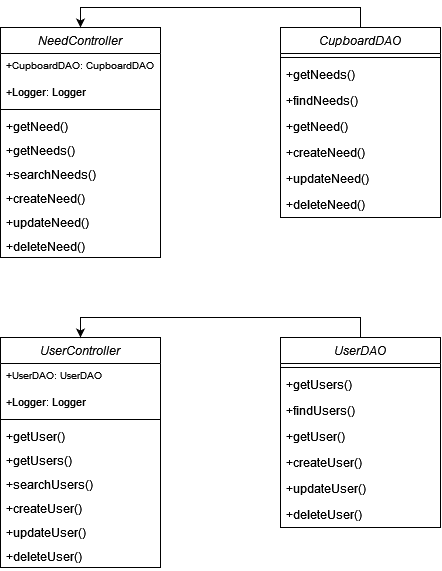

The diagram above was exported from draw.io. Its source (the exported page's mxGraphModel, read from the mxfile embedded in the PNG):
<mxGraphModel dx="750" dy="1548" grid="1" gridSize="10" guides="1" tooltips="1" connect="1" arrows="1" fold="1" page="1" pageScale="1" pageWidth="827" pageHeight="1169" math="0" shadow="0">
  <root>
    <mxCell id="WIyWlLk6GJQsqaUBKTNV-0" />
    <mxCell id="WIyWlLk6GJQsqaUBKTNV-1" parent="WIyWlLk6GJQsqaUBKTNV-0" />
    <mxCell id="zkfFHV4jXpPFQw0GAbJ--0" value="NeedController" style="swimlane;fontStyle=2;align=center;verticalAlign=top;childLayout=stackLayout;horizontal=1;startSize=26;horizontalStack=0;resizeParent=1;resizeLast=0;collapsible=1;marginBottom=0;rounded=0;shadow=0;strokeWidth=1;" parent="WIyWlLk6GJQsqaUBKTNV-1" vertex="1">
      <mxGeometry y="-30" width="160" height="230" as="geometry">
        <mxRectangle x="230" y="140" width="160" height="26" as="alternateBounds" />
      </mxGeometry>
    </mxCell>
    <mxCell id="zkfFHV4jXpPFQw0GAbJ--1" value="+CupboardDAO: CupboardDAO" style="text;align=left;verticalAlign=top;spacingLeft=4;spacingRight=4;overflow=hidden;rotatable=0;points=[[0,0.5],[1,0.5]];portConstraint=eastwest;fontSize=10;" parent="zkfFHV4jXpPFQw0GAbJ--0" vertex="1">
      <mxGeometry y="26" width="160" height="26" as="geometry" />
    </mxCell>
    <mxCell id="zkfFHV4jXpPFQw0GAbJ--2" value="+Logger: Logger" style="text;align=left;verticalAlign=top;spacingLeft=4;spacingRight=4;overflow=hidden;rotatable=0;points=[[0,0.5],[1,0.5]];portConstraint=eastwest;rounded=0;shadow=0;html=0;fontSize=11;" parent="zkfFHV4jXpPFQw0GAbJ--0" vertex="1">
      <mxGeometry y="52" width="160" height="26" as="geometry" />
    </mxCell>
    <mxCell id="zkfFHV4jXpPFQw0GAbJ--4" value="" style="line;html=1;strokeWidth=1;align=left;verticalAlign=middle;spacingTop=-1;spacingLeft=3;spacingRight=3;rotatable=0;labelPosition=right;points=[];portConstraint=eastwest;" parent="zkfFHV4jXpPFQw0GAbJ--0" vertex="1">
      <mxGeometry y="78" width="160" height="8" as="geometry" />
    </mxCell>
    <mxCell id="zkfFHV4jXpPFQw0GAbJ--5" value="+getNeed()" style="text;align=left;verticalAlign=top;spacingLeft=4;spacingRight=4;overflow=hidden;rotatable=0;points=[[0,0.5],[1,0.5]];portConstraint=eastwest;" parent="zkfFHV4jXpPFQw0GAbJ--0" vertex="1">
      <mxGeometry y="86" width="160" height="24" as="geometry" />
    </mxCell>
    <mxCell id="ss3yNRQSHDaXn_apBEOs-46" value="+getNeeds()" style="text;align=left;verticalAlign=top;spacingLeft=4;spacingRight=4;overflow=hidden;rotatable=0;points=[[0,0.5],[1,0.5]];portConstraint=eastwest;" vertex="1" parent="zkfFHV4jXpPFQw0GAbJ--0">
      <mxGeometry y="110" width="160" height="24" as="geometry" />
    </mxCell>
    <mxCell id="ss3yNRQSHDaXn_apBEOs-47" value="+searchNeeds()" style="text;align=left;verticalAlign=top;spacingLeft=4;spacingRight=4;overflow=hidden;rotatable=0;points=[[0,0.5],[1,0.5]];portConstraint=eastwest;" vertex="1" parent="zkfFHV4jXpPFQw0GAbJ--0">
      <mxGeometry y="134" width="160" height="24" as="geometry" />
    </mxCell>
    <mxCell id="ss3yNRQSHDaXn_apBEOs-48" value="+createNeed()" style="text;align=left;verticalAlign=top;spacingLeft=4;spacingRight=4;overflow=hidden;rotatable=0;points=[[0,0.5],[1,0.5]];portConstraint=eastwest;" vertex="1" parent="zkfFHV4jXpPFQw0GAbJ--0">
      <mxGeometry y="158" width="160" height="24" as="geometry" />
    </mxCell>
    <mxCell id="ss3yNRQSHDaXn_apBEOs-49" value="+updateNeed()" style="text;align=left;verticalAlign=top;spacingLeft=4;spacingRight=4;overflow=hidden;rotatable=0;points=[[0,0.5],[1,0.5]];portConstraint=eastwest;" vertex="1" parent="zkfFHV4jXpPFQw0GAbJ--0">
      <mxGeometry y="182" width="160" height="24" as="geometry" />
    </mxCell>
    <mxCell id="ss3yNRQSHDaXn_apBEOs-50" value="+deleteNeed()" style="text;align=left;verticalAlign=top;spacingLeft=4;spacingRight=4;overflow=hidden;rotatable=0;points=[[0,0.5],[1,0.5]];portConstraint=eastwest;" vertex="1" parent="zkfFHV4jXpPFQw0GAbJ--0">
      <mxGeometry y="206" width="160" height="24" as="geometry" />
    </mxCell>
    <mxCell id="ss3yNRQSHDaXn_apBEOs-148" style="edgeStyle=orthogonalEdgeStyle;rounded=0;orthogonalLoop=1;jettySize=auto;html=1;exitX=0.5;exitY=0;exitDx=0;exitDy=0;entryX=0.5;entryY=0;entryDx=0;entryDy=0;" edge="1" parent="WIyWlLk6GJQsqaUBKTNV-1" source="ss3yNRQSHDaXn_apBEOs-12" target="zkfFHV4jXpPFQw0GAbJ--0">
      <mxGeometry relative="1" as="geometry" />
    </mxCell>
    <mxCell id="ss3yNRQSHDaXn_apBEOs-12" value="CupboardDAO&#10;" style="swimlane;fontStyle=2;align=center;verticalAlign=top;childLayout=stackLayout;horizontal=1;startSize=26;horizontalStack=0;resizeParent=1;resizeLast=0;collapsible=1;marginBottom=0;rounded=0;shadow=0;strokeWidth=1;" vertex="1" parent="WIyWlLk6GJQsqaUBKTNV-1">
      <mxGeometry x="280" y="-30" width="160" height="190" as="geometry">
        <mxRectangle x="230" y="140" width="160" height="26" as="alternateBounds" />
      </mxGeometry>
    </mxCell>
    <mxCell id="ss3yNRQSHDaXn_apBEOs-16" value="" style="line;html=1;strokeWidth=1;align=left;verticalAlign=middle;spacingTop=-1;spacingLeft=3;spacingRight=3;rotatable=0;labelPosition=right;points=[];portConstraint=eastwest;" vertex="1" parent="ss3yNRQSHDaXn_apBEOs-12">
      <mxGeometry y="26" width="160" height="8" as="geometry" />
    </mxCell>
    <mxCell id="ss3yNRQSHDaXn_apBEOs-17" value="+getNeeds()" style="text;align=left;verticalAlign=top;spacingLeft=4;spacingRight=4;overflow=hidden;rotatable=0;points=[[0,0.5],[1,0.5]];portConstraint=eastwest;" vertex="1" parent="ss3yNRQSHDaXn_apBEOs-12">
      <mxGeometry y="34" width="160" height="26" as="geometry" />
    </mxCell>
    <mxCell id="ss3yNRQSHDaXn_apBEOs-87" value="+findNeeds()" style="text;align=left;verticalAlign=top;spacingLeft=4;spacingRight=4;overflow=hidden;rotatable=0;points=[[0,0.5],[1,0.5]];portConstraint=eastwest;" vertex="1" parent="ss3yNRQSHDaXn_apBEOs-12">
      <mxGeometry y="60" width="160" height="26" as="geometry" />
    </mxCell>
    <mxCell id="ss3yNRQSHDaXn_apBEOs-90" value="+getNeed()" style="text;align=left;verticalAlign=top;spacingLeft=4;spacingRight=4;overflow=hidden;rotatable=0;points=[[0,0.5],[1,0.5]];portConstraint=eastwest;" vertex="1" parent="ss3yNRQSHDaXn_apBEOs-12">
      <mxGeometry y="86" width="160" height="26" as="geometry" />
    </mxCell>
    <mxCell id="ss3yNRQSHDaXn_apBEOs-88" value="+createNeed()" style="text;align=left;verticalAlign=top;spacingLeft=4;spacingRight=4;overflow=hidden;rotatable=0;points=[[0,0.5],[1,0.5]];portConstraint=eastwest;" vertex="1" parent="ss3yNRQSHDaXn_apBEOs-12">
      <mxGeometry y="112" width="160" height="26" as="geometry" />
    </mxCell>
    <mxCell id="ss3yNRQSHDaXn_apBEOs-91" value="+updateNeed()" style="text;align=left;verticalAlign=top;spacingLeft=4;spacingRight=4;overflow=hidden;rotatable=0;points=[[0,0.5],[1,0.5]];portConstraint=eastwest;" vertex="1" parent="ss3yNRQSHDaXn_apBEOs-12">
      <mxGeometry y="138" width="160" height="26" as="geometry" />
    </mxCell>
    <mxCell id="ss3yNRQSHDaXn_apBEOs-89" value="+deleteNeed()" style="text;align=left;verticalAlign=top;spacingLeft=4;spacingRight=4;overflow=hidden;rotatable=0;points=[[0,0.5],[1,0.5]];portConstraint=eastwest;" vertex="1" parent="ss3yNRQSHDaXn_apBEOs-12">
      <mxGeometry y="164" width="160" height="26" as="geometry" />
    </mxCell>
    <mxCell id="ss3yNRQSHDaXn_apBEOs-51" value="UserController" style="swimlane;fontStyle=2;align=center;verticalAlign=top;childLayout=stackLayout;horizontal=1;startSize=26;horizontalStack=0;resizeParent=1;resizeLast=0;collapsible=1;marginBottom=0;rounded=0;shadow=0;strokeWidth=1;" vertex="1" parent="WIyWlLk6GJQsqaUBKTNV-1">
      <mxGeometry y="280" width="160" height="230" as="geometry">
        <mxRectangle x="230" y="140" width="160" height="26" as="alternateBounds" />
      </mxGeometry>
    </mxCell>
    <mxCell id="ss3yNRQSHDaXn_apBEOs-52" value="+UserDAO: UserDAO" style="text;align=left;verticalAlign=top;spacingLeft=4;spacingRight=4;overflow=hidden;rotatable=0;points=[[0,0.5],[1,0.5]];portConstraint=eastwest;fontSize=10;" vertex="1" parent="ss3yNRQSHDaXn_apBEOs-51">
      <mxGeometry y="26" width="160" height="26" as="geometry" />
    </mxCell>
    <mxCell id="ss3yNRQSHDaXn_apBEOs-53" value="+Logger: Logger" style="text;align=left;verticalAlign=top;spacingLeft=4;spacingRight=4;overflow=hidden;rotatable=0;points=[[0,0.5],[1,0.5]];portConstraint=eastwest;rounded=0;shadow=0;html=0;fontSize=11;" vertex="1" parent="ss3yNRQSHDaXn_apBEOs-51">
      <mxGeometry y="52" width="160" height="26" as="geometry" />
    </mxCell>
    <mxCell id="ss3yNRQSHDaXn_apBEOs-54" value="" style="line;html=1;strokeWidth=1;align=left;verticalAlign=middle;spacingTop=-1;spacingLeft=3;spacingRight=3;rotatable=0;labelPosition=right;points=[];portConstraint=eastwest;" vertex="1" parent="ss3yNRQSHDaXn_apBEOs-51">
      <mxGeometry y="78" width="160" height="8" as="geometry" />
    </mxCell>
    <mxCell id="ss3yNRQSHDaXn_apBEOs-55" value="+getUser()" style="text;align=left;verticalAlign=top;spacingLeft=4;spacingRight=4;overflow=hidden;rotatable=0;points=[[0,0.5],[1,0.5]];portConstraint=eastwest;" vertex="1" parent="ss3yNRQSHDaXn_apBEOs-51">
      <mxGeometry y="86" width="160" height="24" as="geometry" />
    </mxCell>
    <mxCell id="ss3yNRQSHDaXn_apBEOs-56" value="+getUsers()" style="text;align=left;verticalAlign=top;spacingLeft=4;spacingRight=4;overflow=hidden;rotatable=0;points=[[0,0.5],[1,0.5]];portConstraint=eastwest;" vertex="1" parent="ss3yNRQSHDaXn_apBEOs-51">
      <mxGeometry y="110" width="160" height="24" as="geometry" />
    </mxCell>
    <mxCell id="ss3yNRQSHDaXn_apBEOs-57" value="+searchUsers()" style="text;align=left;verticalAlign=top;spacingLeft=4;spacingRight=4;overflow=hidden;rotatable=0;points=[[0,0.5],[1,0.5]];portConstraint=eastwest;" vertex="1" parent="ss3yNRQSHDaXn_apBEOs-51">
      <mxGeometry y="134" width="160" height="24" as="geometry" />
    </mxCell>
    <mxCell id="ss3yNRQSHDaXn_apBEOs-58" value="+createUser()" style="text;align=left;verticalAlign=top;spacingLeft=4;spacingRight=4;overflow=hidden;rotatable=0;points=[[0,0.5],[1,0.5]];portConstraint=eastwest;" vertex="1" parent="ss3yNRQSHDaXn_apBEOs-51">
      <mxGeometry y="158" width="160" height="24" as="geometry" />
    </mxCell>
    <mxCell id="ss3yNRQSHDaXn_apBEOs-59" value="+updateUser()" style="text;align=left;verticalAlign=top;spacingLeft=4;spacingRight=4;overflow=hidden;rotatable=0;points=[[0,0.5],[1,0.5]];portConstraint=eastwest;" vertex="1" parent="ss3yNRQSHDaXn_apBEOs-51">
      <mxGeometry y="182" width="160" height="24" as="geometry" />
    </mxCell>
    <mxCell id="ss3yNRQSHDaXn_apBEOs-60" value="+deleteUser()" style="text;align=left;verticalAlign=top;spacingLeft=4;spacingRight=4;overflow=hidden;rotatable=0;points=[[0,0.5],[1,0.5]];portConstraint=eastwest;" vertex="1" parent="ss3yNRQSHDaXn_apBEOs-51">
      <mxGeometry y="206" width="160" height="24" as="geometry" />
    </mxCell>
    <mxCell id="ss3yNRQSHDaXn_apBEOs-149" style="edgeStyle=orthogonalEdgeStyle;rounded=0;orthogonalLoop=1;jettySize=auto;html=1;exitX=0.5;exitY=0;exitDx=0;exitDy=0;entryX=0.5;entryY=0;entryDx=0;entryDy=0;" edge="1" parent="WIyWlLk6GJQsqaUBKTNV-1" source="ss3yNRQSHDaXn_apBEOs-109" target="ss3yNRQSHDaXn_apBEOs-51">
      <mxGeometry relative="1" as="geometry" />
    </mxCell>
    <mxCell id="ss3yNRQSHDaXn_apBEOs-109" value="UserDAO&#10;" style="swimlane;fontStyle=2;align=center;verticalAlign=top;childLayout=stackLayout;horizontal=1;startSize=26;horizontalStack=0;resizeParent=1;resizeLast=0;collapsible=1;marginBottom=0;rounded=0;shadow=0;strokeWidth=1;" vertex="1" parent="WIyWlLk6GJQsqaUBKTNV-1">
      <mxGeometry x="280" y="280" width="160" height="190" as="geometry">
        <mxRectangle x="230" y="140" width="160" height="26" as="alternateBounds" />
      </mxGeometry>
    </mxCell>
    <mxCell id="ss3yNRQSHDaXn_apBEOs-110" value="" style="line;html=1;strokeWidth=1;align=left;verticalAlign=middle;spacingTop=-1;spacingLeft=3;spacingRight=3;rotatable=0;labelPosition=right;points=[];portConstraint=eastwest;" vertex="1" parent="ss3yNRQSHDaXn_apBEOs-109">
      <mxGeometry y="26" width="160" height="8" as="geometry" />
    </mxCell>
    <mxCell id="ss3yNRQSHDaXn_apBEOs-111" value="+getUsers()" style="text;align=left;verticalAlign=top;spacingLeft=4;spacingRight=4;overflow=hidden;rotatable=0;points=[[0,0.5],[1,0.5]];portConstraint=eastwest;" vertex="1" parent="ss3yNRQSHDaXn_apBEOs-109">
      <mxGeometry y="34" width="160" height="26" as="geometry" />
    </mxCell>
    <mxCell id="ss3yNRQSHDaXn_apBEOs-112" value="+findUsers()" style="text;align=left;verticalAlign=top;spacingLeft=4;spacingRight=4;overflow=hidden;rotatable=0;points=[[0,0.5],[1,0.5]];portConstraint=eastwest;" vertex="1" parent="ss3yNRQSHDaXn_apBEOs-109">
      <mxGeometry y="60" width="160" height="26" as="geometry" />
    </mxCell>
    <mxCell id="ss3yNRQSHDaXn_apBEOs-113" value="+getUser()" style="text;align=left;verticalAlign=top;spacingLeft=4;spacingRight=4;overflow=hidden;rotatable=0;points=[[0,0.5],[1,0.5]];portConstraint=eastwest;" vertex="1" parent="ss3yNRQSHDaXn_apBEOs-109">
      <mxGeometry y="86" width="160" height="26" as="geometry" />
    </mxCell>
    <mxCell id="ss3yNRQSHDaXn_apBEOs-114" value="+createUser()" style="text;align=left;verticalAlign=top;spacingLeft=4;spacingRight=4;overflow=hidden;rotatable=0;points=[[0,0.5],[1,0.5]];portConstraint=eastwest;" vertex="1" parent="ss3yNRQSHDaXn_apBEOs-109">
      <mxGeometry y="112" width="160" height="26" as="geometry" />
    </mxCell>
    <mxCell id="ss3yNRQSHDaXn_apBEOs-115" value="+updateUser()" style="text;align=left;verticalAlign=top;spacingLeft=4;spacingRight=4;overflow=hidden;rotatable=0;points=[[0,0.5],[1,0.5]];portConstraint=eastwest;" vertex="1" parent="ss3yNRQSHDaXn_apBEOs-109">
      <mxGeometry y="138" width="160" height="26" as="geometry" />
    </mxCell>
    <mxCell id="ss3yNRQSHDaXn_apBEOs-116" value="+deleteUser()" style="text;align=left;verticalAlign=top;spacingLeft=4;spacingRight=4;overflow=hidden;rotatable=0;points=[[0,0.5],[1,0.5]];portConstraint=eastwest;" vertex="1" parent="ss3yNRQSHDaXn_apBEOs-109">
      <mxGeometry y="164" width="160" height="26" as="geometry" />
    </mxCell>
  </root>
</mxGraphModel>